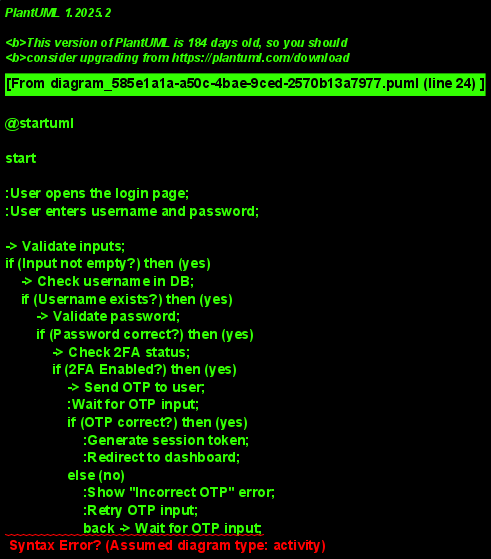

The diagram above was rendered by PlantUML. Its source (embedded in the PNG):
@startuml

start

:User opens the login page;
:User enters username and password;

-> Validate inputs;
if (Input not empty?) then (yes)
    -> Check username in DB;
    if (Username exists?) then (yes)
        -> Validate password;
        if (Password correct?) then (yes)
            -> Check 2FA status;
            if (2FA Enabled?) then (yes)
                -> Send OTP to user;
                :Wait for OTP input;
                if (OTP correct?) then (yes)
                    :Generate session token;
                    :Redirect to dashboard;
                else (no)
                    :Show "Incorrect OTP" error;
                    :Retry OTP input;
                    back -> Wait for OTP input;
                endif
            else (no)
                :Generate session token;
                :Redirect to dashboard;
            endif
        else (no)
            :Show "Incorrect password" error;
            back -> User opens the login page;
        endif
    else (no)
        :Show "User not found" error;
        back -> User opens the login page;
    endif
else (no)
    :Show "Input cannot be empty" error;
    back -> User opens the login page;
endif

-> Store session;
:Allow access to secure pages only if session is valid;

stop

@enduml